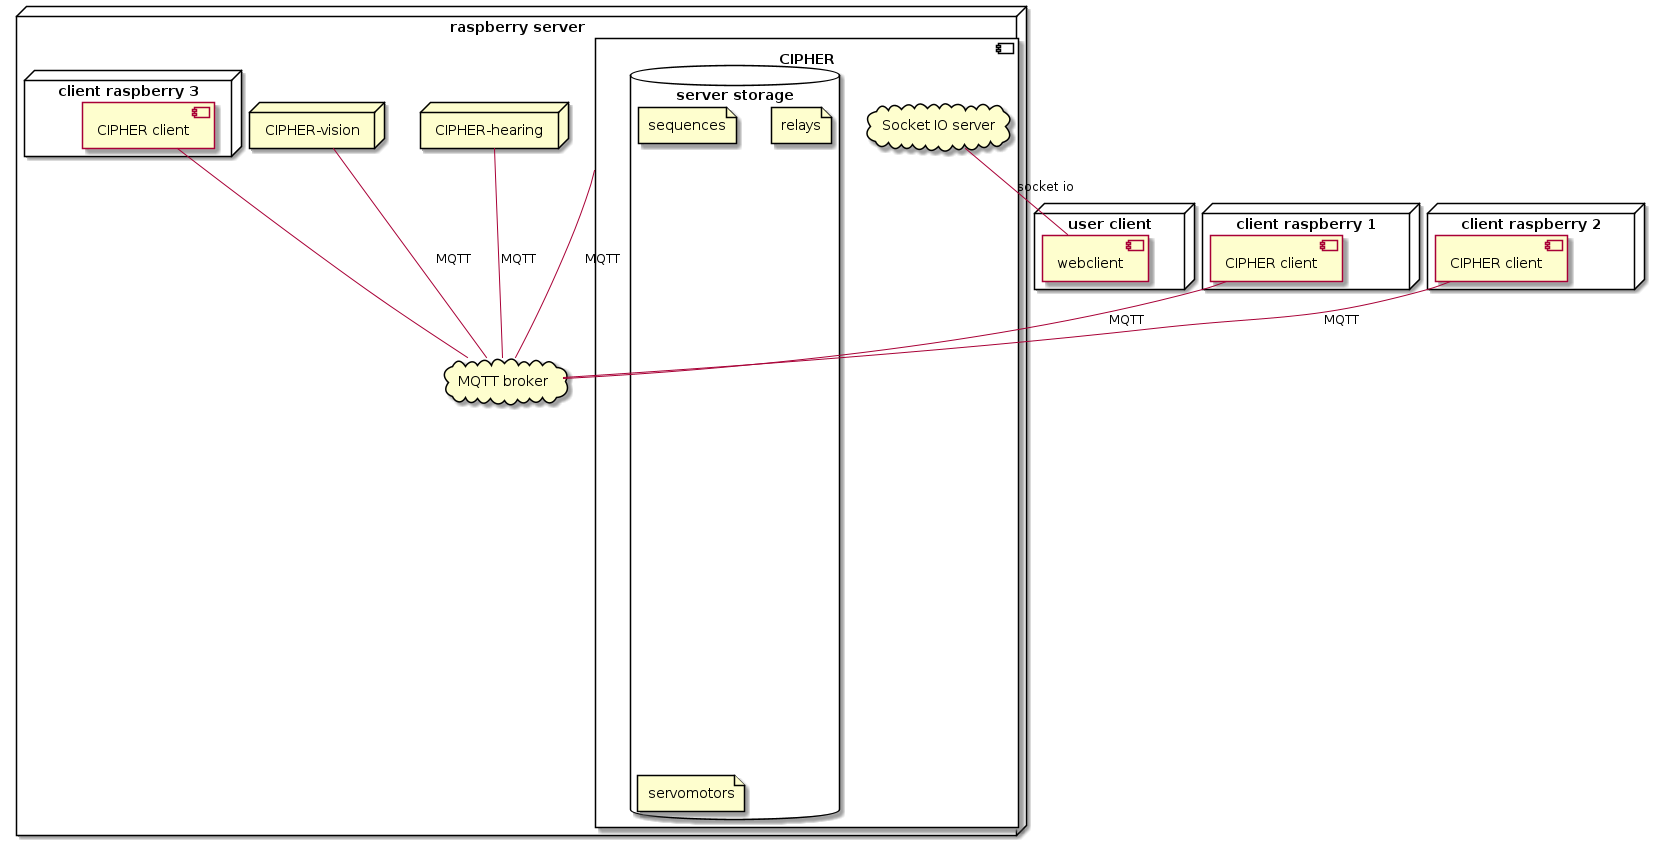

The diagram above was rendered by PlantUML. Its source (embedded in the PNG):
@startuml deployment

node "raspberry server" as raspi_server {
    cloud "MQTT broker" as MQTT
    component CIPHER{
        cloud "Socket IO server" as SocketIO
        database "server storage" as server {
            file sequences
            file relays
            file servomotors
        }
    }
    node "client raspberry 3" as raspi_client_3 {
        component "CIPHER client" as CIPHER_client_3
        CIPHER_client_3 -- MQTT
    }
    node "CIPHER-hearing" as hearing
    hearing -- MQTT : "MQTT"
    node "CIPHER-vision" as vision
    vision -- MQTT : "MQTT"
    CIPHER -- MQTT : "MQTT"
}

node "client raspberry 1" as raspi_client_1 {
    component "CIPHER client" as CIPHER_client_1
    CIPHER_client_1 -- MQTT : "MQTT"
}

node "client raspberry 2" as raspi_client_2 {
    component "CIPHER client" as CIPHER_client_2
    CIPHER_client_2 -- MQTT : "MQTT"
}

node "user client" as user {
    component webclient
    SocketIO -- webclient : "socket io"
}
@enduml